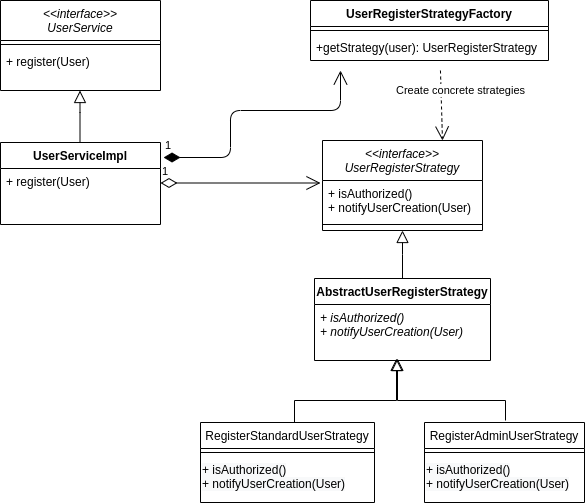

The diagram above was exported from draw.io. Its source (the exported page's mxGraphModel, read from the mxfile embedded in the PNG):
<mxGraphModel dx="1355" dy="774" grid="1" gridSize="10" guides="1" tooltips="1" connect="1" arrows="1" fold="1" page="1" pageScale="1" pageWidth="827" pageHeight="1169" math="0" shadow="0">
  <root>
    <mxCell id="WIyWlLk6GJQsqaUBKTNV-0" />
    <mxCell id="WIyWlLk6GJQsqaUBKTNV-1" parent="WIyWlLk6GJQsqaUBKTNV-0" />
    <mxCell id="zkfFHV4jXpPFQw0GAbJ--0" value="&lt;&lt;interface&gt;&gt;&#10;UserRegisterStrategy" style="swimlane;fontStyle=2;align=center;verticalAlign=top;childLayout=stackLayout;horizontal=1;startSize=40;horizontalStack=0;resizeParent=1;resizeLast=0;collapsible=1;marginBottom=0;rounded=0;shadow=0;strokeWidth=1;" parent="WIyWlLk6GJQsqaUBKTNV-1" vertex="1">
      <mxGeometry x="402" y="180" width="160" height="90" as="geometry">
        <mxRectangle x="230" y="140" width="160" height="26" as="alternateBounds" />
      </mxGeometry>
    </mxCell>
    <mxCell id="zkfFHV4jXpPFQw0GAbJ--1" value="+ isAuthorized()&#10;+ notifyUserCreation(User)" style="text;align=left;verticalAlign=top;spacingLeft=4;spacingRight=4;overflow=hidden;rotatable=0;points=[[0,0.5],[1,0.5]];portConstraint=eastwest;" parent="zkfFHV4jXpPFQw0GAbJ--0" vertex="1">
      <mxGeometry y="40" width="160" height="40" as="geometry" />
    </mxCell>
    <mxCell id="zkfFHV4jXpPFQw0GAbJ--4" value="" style="line;html=1;strokeWidth=1;align=left;verticalAlign=middle;spacingTop=-1;spacingLeft=3;spacingRight=3;rotatable=0;labelPosition=right;points=[];portConstraint=eastwest;" parent="zkfFHV4jXpPFQw0GAbJ--0" vertex="1">
      <mxGeometry y="80" width="160" height="8" as="geometry" />
    </mxCell>
    <mxCell id="zkfFHV4jXpPFQw0GAbJ--6" value="RegisterStandardUserStrategy" style="swimlane;fontStyle=0;align=center;verticalAlign=top;childLayout=stackLayout;horizontal=1;startSize=26;horizontalStack=0;resizeParent=1;resizeLast=0;collapsible=1;marginBottom=0;rounded=0;shadow=0;strokeWidth=1;" parent="WIyWlLk6GJQsqaUBKTNV-1" vertex="1">
      <mxGeometry x="280" y="462" width="174" height="80" as="geometry">
        <mxRectangle x="130" y="380" width="160" height="26" as="alternateBounds" />
      </mxGeometry>
    </mxCell>
    <mxCell id="zkfFHV4jXpPFQw0GAbJ--9" value="" style="line;html=1;strokeWidth=1;align=left;verticalAlign=middle;spacingTop=-1;spacingLeft=3;spacingRight=3;rotatable=0;labelPosition=right;points=[];portConstraint=eastwest;" parent="zkfFHV4jXpPFQw0GAbJ--6" vertex="1">
      <mxGeometry y="26" width="174" height="8" as="geometry" />
    </mxCell>
    <mxCell id="rkv7BmHnbueFUTzQ4xkC-8" value="&lt;span style=&quot;color: rgb(0 , 0 , 0) ; font-family: &amp;#34;helvetica&amp;#34; ; font-size: 12px ; font-style: normal ; font-weight: 400 ; letter-spacing: normal ; text-align: left ; text-indent: 0px ; text-transform: none ; word-spacing: 0px ; background-color: rgb(248 , 249 , 250) ; display: inline ; float: none&quot;&gt;+ isAuthorized()&lt;/span&gt;&lt;br style=&quot;padding: 0px ; margin: 0px ; color: rgb(0 , 0 , 0) ; font-family: &amp;#34;helvetica&amp;#34; ; font-size: 12px ; font-style: normal ; font-weight: 400 ; letter-spacing: normal ; text-align: left ; text-indent: 0px ; text-transform: none ; word-spacing: 0px ; background-color: rgb(248 , 249 , 250)&quot;&gt;&lt;span style=&quot;color: rgb(0 , 0 , 0) ; font-family: &amp;#34;helvetica&amp;#34; ; font-size: 12px ; font-style: normal ; font-weight: 400 ; letter-spacing: normal ; text-align: left ; text-indent: 0px ; text-transform: none ; word-spacing: 0px ; background-color: rgb(248 , 249 , 250) ; display: inline ; float: none&quot;&gt;+ notifyUserCreation(User)&lt;/span&gt;" style="text;whiteSpace=wrap;html=1;" parent="zkfFHV4jXpPFQw0GAbJ--6" vertex="1">
      <mxGeometry y="34" width="174" height="40" as="geometry" />
    </mxCell>
    <mxCell id="zkfFHV4jXpPFQw0GAbJ--12" value="" style="endArrow=block;endSize=10;endFill=0;shadow=0;strokeWidth=1;rounded=0;edgeStyle=elbowEdgeStyle;elbow=vertical;" parent="WIyWlLk6GJQsqaUBKTNV-1" source="zkfFHV4jXpPFQw0GAbJ--6" edge="1">
      <mxGeometry width="160" relative="1" as="geometry">
        <mxPoint x="374" y="343" as="sourcePoint" />
        <mxPoint x="476" y="398" as="targetPoint" />
        <Array as="points">
          <mxPoint x="374" y="440" />
          <mxPoint x="424" y="440" />
          <mxPoint x="374" y="470" />
          <mxPoint x="424" y="440" />
        </Array>
      </mxGeometry>
    </mxCell>
    <mxCell id="zkfFHV4jXpPFQw0GAbJ--13" value="RegisterAdminUserStrategy" style="swimlane;fontStyle=0;align=center;verticalAlign=top;childLayout=stackLayout;horizontal=1;startSize=26;horizontalStack=0;resizeParent=1;resizeLast=0;collapsible=1;marginBottom=0;rounded=0;shadow=0;strokeWidth=1;" parent="WIyWlLk6GJQsqaUBKTNV-1" vertex="1">
      <mxGeometry x="504" y="462" width="160" height="80" as="geometry">
        <mxRectangle x="340" y="380" width="170" height="26" as="alternateBounds" />
      </mxGeometry>
    </mxCell>
    <mxCell id="zkfFHV4jXpPFQw0GAbJ--15" value="" style="line;html=1;strokeWidth=1;align=left;verticalAlign=middle;spacingTop=-1;spacingLeft=3;spacingRight=3;rotatable=0;labelPosition=right;points=[];portConstraint=eastwest;" parent="zkfFHV4jXpPFQw0GAbJ--13" vertex="1">
      <mxGeometry y="26" width="160" height="8" as="geometry" />
    </mxCell>
    <mxCell id="rkv7BmHnbueFUTzQ4xkC-10" value="&lt;span style=&quot;color: rgb(0 , 0 , 0) ; font-family: &amp;#34;helvetica&amp;#34; ; font-size: 12px ; font-style: normal ; font-weight: 400 ; letter-spacing: normal ; text-align: left ; text-indent: 0px ; text-transform: none ; word-spacing: 0px ; background-color: rgb(248 , 249 , 250) ; display: inline ; float: none&quot;&gt;+ isAuthorized()&lt;/span&gt;&lt;br style=&quot;padding: 0px ; margin: 0px ; color: rgb(0 , 0 , 0) ; font-family: &amp;#34;helvetica&amp;#34; ; font-size: 12px ; font-style: normal ; font-weight: 400 ; letter-spacing: normal ; text-align: left ; text-indent: 0px ; text-transform: none ; word-spacing: 0px ; background-color: rgb(248 , 249 , 250)&quot;&gt;&lt;span style=&quot;color: rgb(0 , 0 , 0) ; font-family: &amp;#34;helvetica&amp;#34; ; font-size: 12px ; font-style: normal ; font-weight: 400 ; letter-spacing: normal ; text-align: left ; text-indent: 0px ; text-transform: none ; word-spacing: 0px ; background-color: rgb(248 , 249 , 250) ; display: inline ; float: none&quot;&gt;+ notifyUserCreation(User)&lt;/span&gt;" style="text;whiteSpace=wrap;html=1;" parent="zkfFHV4jXpPFQw0GAbJ--13" vertex="1">
      <mxGeometry y="34" width="160" height="40" as="geometry" />
    </mxCell>
    <mxCell id="zkfFHV4jXpPFQw0GAbJ--16" value="" style="endArrow=block;endSize=10;endFill=0;shadow=0;strokeWidth=1;rounded=0;edgeStyle=elbowEdgeStyle;elbow=vertical;" parent="WIyWlLk6GJQsqaUBKTNV-1" edge="1">
      <mxGeometry width="160" relative="1" as="geometry">
        <mxPoint x="585" y="460" as="sourcePoint" />
        <mxPoint x="477" y="398" as="targetPoint" />
        <Array as="points">
          <mxPoint x="534" y="440" />
        </Array>
      </mxGeometry>
    </mxCell>
    <mxCell id="rkv7BmHnbueFUTzQ4xkC-1" value="AbstractUserRegisterStrategy" style="swimlane;fontStyle=1;align=center;verticalAlign=top;childLayout=stackLayout;horizontal=1;startSize=26;horizontalStack=0;resizeParent=1;resizeParentMax=0;resizeLast=0;collapsible=1;marginBottom=0;" parent="WIyWlLk6GJQsqaUBKTNV-1" vertex="1">
      <mxGeometry x="394" y="318" width="176" height="82" as="geometry" />
    </mxCell>
    <mxCell id="rkv7BmHnbueFUTzQ4xkC-4" value="+ isAuthorized()&#10;+ notifyUserCreation(User)" style="text;strokeColor=none;fillColor=none;align=left;verticalAlign=top;spacingLeft=4;spacingRight=4;overflow=hidden;rotatable=0;points=[[0,0.5],[1,0.5]];portConstraint=eastwest;fontStyle=2" parent="rkv7BmHnbueFUTzQ4xkC-1" vertex="1">
      <mxGeometry y="26" width="176" height="56" as="geometry" />
    </mxCell>
    <mxCell id="rkv7BmHnbueFUTzQ4xkC-6" value="" style="endArrow=block;endSize=10;endFill=0;shadow=0;strokeWidth=1;rounded=0;edgeStyle=elbowEdgeStyle;elbow=vertical;exitX=0.5;exitY=0;exitDx=0;exitDy=0;entryX=0.5;entryY=1;entryDx=0;entryDy=0;" parent="WIyWlLk6GJQsqaUBKTNV-1" source="rkv7BmHnbueFUTzQ4xkC-1" target="zkfFHV4jXpPFQw0GAbJ--0" edge="1">
      <mxGeometry width="160" relative="1" as="geometry">
        <mxPoint x="434" y="510" as="sourcePoint" />
        <mxPoint x="482" y="288" as="targetPoint" />
        <Array as="points" />
      </mxGeometry>
    </mxCell>
    <mxCell id="8MrDI3413S9yTV7a46TO-0" value="&lt;&lt;interface&gt;&gt;&#10;UserService" style="swimlane;fontStyle=2;align=center;verticalAlign=top;childLayout=stackLayout;horizontal=1;startSize=40;horizontalStack=0;resizeParent=1;resizeLast=0;collapsible=1;marginBottom=0;rounded=0;shadow=0;strokeWidth=1;" vertex="1" parent="WIyWlLk6GJQsqaUBKTNV-1">
      <mxGeometry x="80" y="40" width="160" height="90" as="geometry">
        <mxRectangle x="230" y="140" width="160" height="26" as="alternateBounds" />
      </mxGeometry>
    </mxCell>
    <mxCell id="8MrDI3413S9yTV7a46TO-1" value="" style="line;html=1;strokeWidth=1;align=left;verticalAlign=middle;spacingTop=-1;spacingLeft=3;spacingRight=3;rotatable=0;labelPosition=right;points=[];portConstraint=eastwest;" vertex="1" parent="8MrDI3413S9yTV7a46TO-0">
      <mxGeometry y="40" width="160" height="8" as="geometry" />
    </mxCell>
    <mxCell id="8MrDI3413S9yTV7a46TO-2" value="+ register(User)" style="text;align=left;verticalAlign=top;spacingLeft=4;spacingRight=4;overflow=hidden;rotatable=0;points=[[0,0.5],[1,0.5]];portConstraint=eastwest;" vertex="1" parent="8MrDI3413S9yTV7a46TO-0">
      <mxGeometry y="48" width="160" height="26" as="geometry" />
    </mxCell>
    <mxCell id="8MrDI3413S9yTV7a46TO-4" value="UserServiceImpl" style="swimlane;fontStyle=1;align=center;verticalAlign=top;childLayout=stackLayout;horizontal=1;startSize=26;horizontalStack=0;resizeParent=1;resizeParentMax=0;resizeLast=0;collapsible=1;marginBottom=0;" vertex="1" parent="WIyWlLk6GJQsqaUBKTNV-1">
      <mxGeometry x="80" y="182" width="160" height="82" as="geometry" />
    </mxCell>
    <mxCell id="8MrDI3413S9yTV7a46TO-5" value="+ register(User)&#10;" style="text;strokeColor=none;fillColor=none;align=left;verticalAlign=top;spacingLeft=4;spacingRight=4;overflow=hidden;rotatable=0;points=[[0,0.5],[1,0.5]];portConstraint=eastwest;" vertex="1" parent="8MrDI3413S9yTV7a46TO-4">
      <mxGeometry y="26" width="160" height="56" as="geometry" />
    </mxCell>
    <mxCell id="8MrDI3413S9yTV7a46TO-6" value="" style="endArrow=block;endSize=10;endFill=0;shadow=0;strokeWidth=1;rounded=0;edgeStyle=elbowEdgeStyle;elbow=vertical;entryX=0.5;entryY=1;entryDx=0;entryDy=0;exitX=0.5;exitY=0;exitDx=0;exitDy=0;" edge="1" parent="WIyWlLk6GJQsqaUBKTNV-1">
      <mxGeometry width="160" relative="1" as="geometry">
        <mxPoint x="159.5" y="182" as="sourcePoint" />
        <mxPoint x="159.5" y="130" as="targetPoint" />
        <Array as="points">
          <mxPoint x="199.5" y="152" />
          <mxPoint x="119.5" y="342" />
        </Array>
      </mxGeometry>
    </mxCell>
    <mxCell id="8MrDI3413S9yTV7a46TO-8" value="1" style="endArrow=open;html=1;endSize=12;startArrow=diamondThin;startSize=14;startFill=0;edgeStyle=orthogonalEdgeStyle;align=left;verticalAlign=bottom;" edge="1" parent="WIyWlLk6GJQsqaUBKTNV-1">
      <mxGeometry x="-1" y="3" relative="1" as="geometry">
        <mxPoint x="240" y="222.5" as="sourcePoint" />
        <mxPoint x="400" y="222.5" as="targetPoint" />
      </mxGeometry>
    </mxCell>
    <mxCell id="8MrDI3413S9yTV7a46TO-9" value="UserRegisterStrategyFactory" style="swimlane;fontStyle=1;align=center;verticalAlign=top;childLayout=stackLayout;horizontal=1;startSize=26;horizontalStack=0;resizeParent=1;resizeParentMax=0;resizeLast=0;collapsible=1;marginBottom=0;" vertex="1" parent="WIyWlLk6GJQsqaUBKTNV-1">
      <mxGeometry x="390" y="40" width="238" height="60" as="geometry" />
    </mxCell>
    <mxCell id="8MrDI3413S9yTV7a46TO-11" value="" style="line;strokeWidth=1;fillColor=none;align=left;verticalAlign=middle;spacingTop=-1;spacingLeft=3;spacingRight=3;rotatable=0;labelPosition=right;points=[];portConstraint=eastwest;" vertex="1" parent="8MrDI3413S9yTV7a46TO-9">
      <mxGeometry y="26" width="238" height="8" as="geometry" />
    </mxCell>
    <mxCell id="8MrDI3413S9yTV7a46TO-12" value="+getStrategy(user): UserRegisterStrategy" style="text;strokeColor=none;fillColor=none;align=left;verticalAlign=top;spacingLeft=4;spacingRight=4;overflow=hidden;rotatable=0;points=[[0,0.5],[1,0.5]];portConstraint=eastwest;" vertex="1" parent="8MrDI3413S9yTV7a46TO-9">
      <mxGeometry y="34" width="238" height="26" as="geometry" />
    </mxCell>
    <mxCell id="8MrDI3413S9yTV7a46TO-13" value="1" style="endArrow=open;html=1;endSize=12;startArrow=diamondThin;startSize=14;startFill=1;edgeStyle=orthogonalEdgeStyle;align=left;verticalAlign=bottom;exitX=1.019;exitY=0.183;exitDx=0;exitDy=0;exitPerimeter=0;" edge="1" parent="WIyWlLk6GJQsqaUBKTNV-1" source="8MrDI3413S9yTV7a46TO-4">
      <mxGeometry x="-1" y="3" relative="1" as="geometry">
        <mxPoint x="570" y="290" as="sourcePoint" />
        <mxPoint x="420" y="110" as="targetPoint" />
        <Array as="points">
          <mxPoint x="310" y="197" />
          <mxPoint x="310" y="150" />
          <mxPoint x="420" y="150" />
        </Array>
      </mxGeometry>
    </mxCell>
    <mxCell id="8MrDI3413S9yTV7a46TO-16" value="Create concrete strategies" style="endArrow=open;endSize=12;dashed=1;html=1;exitX=0.546;exitY=1.385;exitDx=0;exitDy=0;exitPerimeter=0;entryX=0.75;entryY=0;entryDx=0;entryDy=0;" edge="1" parent="WIyWlLk6GJQsqaUBKTNV-1" source="8MrDI3413S9yTV7a46TO-12" target="zkfFHV4jXpPFQw0GAbJ--0">
      <mxGeometry x="-0.4125" y="19" width="160" relative="1" as="geometry">
        <mxPoint x="570" y="290" as="sourcePoint" />
        <mxPoint x="720" y="250" as="targetPoint" />
        <mxPoint as="offset" />
      </mxGeometry>
    </mxCell>
  </root>
</mxGraphModel>